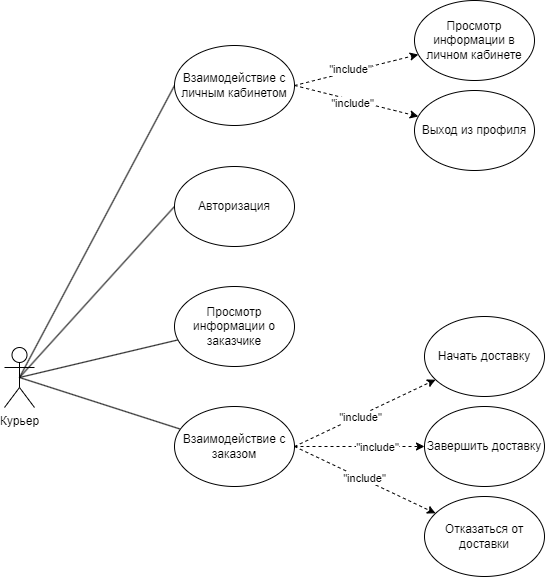

The diagram above was exported from draw.io. Its source (the exported page's mxGraphModel, read from the mxfile embedded in the PNG):
<mxGraphModel dx="1050" dy="1710" grid="1" gridSize="10" guides="1" tooltips="1" connect="1" arrows="1" fold="1" page="1" pageScale="1" pageWidth="827" pageHeight="1169" math="0" shadow="0">
  <root>
    <mxCell id="0" />
    <mxCell id="1" parent="0" />
    <mxCell id="dJHSUyZs2zsUklMsjBmI-2" style="rounded=0;orthogonalLoop=1;jettySize=auto;html=1;exitX=0.5;exitY=0.5;exitDx=0;exitDy=0;exitPerimeter=0;endArrow=none;endFill=0;" parent="1" source="dJHSUyZs2zsUklMsjBmI-6" target="dJHSUyZs2zsUklMsjBmI-8" edge="1">
      <mxGeometry relative="1" as="geometry" />
    </mxCell>
    <mxCell id="dJHSUyZs2zsUklMsjBmI-4" style="rounded=0;orthogonalLoop=1;jettySize=auto;html=1;exitX=0.5;exitY=0.5;exitDx=0;exitDy=0;exitPerimeter=0;endArrow=none;endFill=0;" parent="1" source="dJHSUyZs2zsUklMsjBmI-6" target="dJHSUyZs2zsUklMsjBmI-12" edge="1">
      <mxGeometry relative="1" as="geometry" />
    </mxCell>
    <mxCell id="dJHSUyZs2zsUklMsjBmI-6" value="Курьер" style="shape=umlActor;verticalLabelPosition=bottom;verticalAlign=top;html=1;outlineConnect=0;" parent="1" vertex="1">
      <mxGeometry x="230" y="341" width="30" height="60" as="geometry" />
    </mxCell>
    <mxCell id="dJHSUyZs2zsUklMsjBmI-8" value="Просмотр информации о заказчике" style="ellipse;whiteSpace=wrap;html=1;" parent="1" vertex="1">
      <mxGeometry x="400" y="280" width="120" height="80" as="geometry" />
    </mxCell>
    <mxCell id="dJHSUyZs2zsUklMsjBmI-9" style="rounded=0;orthogonalLoop=1;jettySize=auto;html=1;exitX=1;exitY=0.5;exitDx=0;exitDy=0;dashed=1;" parent="1" source="dJHSUyZs2zsUklMsjBmI-12" target="dJHSUyZs2zsUklMsjBmI-13" edge="1">
      <mxGeometry relative="1" as="geometry" />
    </mxCell>
    <mxCell id="IjJcpBvXq4FwZJP5ooFX-1" value="&quot;include&quot;" style="edgeLabel;html=1;align=center;verticalAlign=middle;resizable=0;points=[];" parent="dJHSUyZs2zsUklMsjBmI-9" vertex="1" connectable="0">
      <mxGeometry x="-0.0791" y="-2" relative="1" as="geometry">
        <mxPoint as="offset" />
      </mxGeometry>
    </mxCell>
    <mxCell id="dJHSUyZs2zsUklMsjBmI-10" style="rounded=0;orthogonalLoop=1;jettySize=auto;html=1;exitX=1;exitY=0.5;exitDx=0;exitDy=0;dashed=1;" parent="1" source="dJHSUyZs2zsUklMsjBmI-12" target="dJHSUyZs2zsUklMsjBmI-14" edge="1">
      <mxGeometry relative="1" as="geometry" />
    </mxCell>
    <mxCell id="IjJcpBvXq4FwZJP5ooFX-2" value="&quot;include&quot;" style="edgeLabel;html=1;align=center;verticalAlign=middle;resizable=0;points=[];" parent="dJHSUyZs2zsUklMsjBmI-10" vertex="1" connectable="0">
      <mxGeometry x="0.2585" relative="1" as="geometry">
        <mxPoint as="offset" />
      </mxGeometry>
    </mxCell>
    <mxCell id="dJHSUyZs2zsUklMsjBmI-11" style="rounded=0;orthogonalLoop=1;jettySize=auto;html=1;exitX=1;exitY=0.5;exitDx=0;exitDy=0;startArrow=none;startFill=0;dashed=1;" parent="1" source="dJHSUyZs2zsUklMsjBmI-12" target="dJHSUyZs2zsUklMsjBmI-15" edge="1">
      <mxGeometry relative="1" as="geometry" />
    </mxCell>
    <mxCell id="IjJcpBvXq4FwZJP5ooFX-3" value="&quot;include&quot;" style="edgeLabel;html=1;align=center;verticalAlign=middle;resizable=0;points=[];" parent="dJHSUyZs2zsUklMsjBmI-11" vertex="1" connectable="0">
      <mxGeometry x="-0.028" y="1" relative="1" as="geometry">
        <mxPoint as="offset" />
      </mxGeometry>
    </mxCell>
    <mxCell id="dJHSUyZs2zsUklMsjBmI-12" value="Взаимодействие с заказом" style="ellipse;whiteSpace=wrap;html=1;" parent="1" vertex="1">
      <mxGeometry x="400" y="400" width="120" height="80" as="geometry" />
    </mxCell>
    <mxCell id="dJHSUyZs2zsUklMsjBmI-13" value="Начать доставку" style="ellipse;whiteSpace=wrap;html=1;" parent="1" vertex="1">
      <mxGeometry x="650" y="310" width="120" height="80" as="geometry" />
    </mxCell>
    <mxCell id="dJHSUyZs2zsUklMsjBmI-14" value="Завершить доставку" style="ellipse;whiteSpace=wrap;html=1;" parent="1" vertex="1">
      <mxGeometry x="650" y="400" width="120" height="80" as="geometry" />
    </mxCell>
    <mxCell id="dJHSUyZs2zsUklMsjBmI-15" value="Отказаться от доставки" style="ellipse;whiteSpace=wrap;html=1;" parent="1" vertex="1">
      <mxGeometry x="650" y="490" width="120" height="80" as="geometry" />
    </mxCell>
    <mxCell id="WaSVq6jCw8NetE6ShJE1-3" style="rounded=0;orthogonalLoop=1;jettySize=auto;html=1;exitX=0;exitY=0.5;exitDx=0;exitDy=0;endArrow=none;endFill=0;entryX=0.5;entryY=0.5;entryDx=0;entryDy=0;entryPerimeter=0;" parent="1" source="WaSVq6jCw8NetE6ShJE1-1" target="dJHSUyZs2zsUklMsjBmI-6" edge="1">
      <mxGeometry relative="1" as="geometry" />
    </mxCell>
    <mxCell id="WaSVq6jCw8NetE6ShJE1-1" value="Авторизация" style="ellipse;whiteSpace=wrap;html=1;" parent="1" vertex="1">
      <mxGeometry x="400" y="160" width="120" height="80" as="geometry" />
    </mxCell>
    <mxCell id="JVnObVJYJb6Px89F_V3e-1" style="rounded=0;orthogonalLoop=1;jettySize=auto;html=1;exitX=1;exitY=0.5;exitDx=0;exitDy=0;dashed=1;" parent="1" source="JVnObVJYJb6Px89F_V3e-8" target="JVnObVJYJb6Px89F_V3e-9" edge="1">
      <mxGeometry relative="1" as="geometry" />
    </mxCell>
    <mxCell id="JVnObVJYJb6Px89F_V3e-2" value="Text" style="edgeLabel;html=1;align=center;verticalAlign=middle;resizable=0;points=[];" parent="JVnObVJYJb6Px89F_V3e-1" vertex="1" connectable="0">
      <mxGeometry x="-0.0787" y="1" relative="1" as="geometry">
        <mxPoint as="offset" />
      </mxGeometry>
    </mxCell>
    <mxCell id="JVnObVJYJb6Px89F_V3e-3" value="&quot;include&quot;" style="edgeLabel;html=1;align=center;verticalAlign=middle;resizable=0;points=[];" parent="JVnObVJYJb6Px89F_V3e-1" vertex="1" connectable="0">
      <mxGeometry x="-0.0863" y="3" relative="1" as="geometry">
        <mxPoint as="offset" />
      </mxGeometry>
    </mxCell>
    <mxCell id="JVnObVJYJb6Px89F_V3e-6" style="rounded=0;orthogonalLoop=1;jettySize=auto;html=1;dashed=1;exitX=1;exitY=0.5;exitDx=0;exitDy=0;" parent="1" source="JVnObVJYJb6Px89F_V3e-8" target="JVnObVJYJb6Px89F_V3e-11" edge="1">
      <mxGeometry relative="1" as="geometry" />
    </mxCell>
    <mxCell id="JVnObVJYJb6Px89F_V3e-7" value="&quot;include&quot;" style="edgeLabel;html=1;align=center;verticalAlign=middle;resizable=0;points=[];" parent="JVnObVJYJb6Px89F_V3e-6" vertex="1" connectable="0">
      <mxGeometry x="-0.2027" y="-3" relative="1" as="geometry">
        <mxPoint x="9" y="2" as="offset" />
      </mxGeometry>
    </mxCell>
    <mxCell id="JVnObVJYJb6Px89F_V3e-12" style="rounded=0;orthogonalLoop=1;jettySize=auto;html=1;exitX=0;exitY=0.5;exitDx=0;exitDy=0;endArrow=none;endFill=0;entryX=0.5;entryY=0.5;entryDx=0;entryDy=0;entryPerimeter=0;" parent="1" source="JVnObVJYJb6Px89F_V3e-8" target="dJHSUyZs2zsUklMsjBmI-6" edge="1">
      <mxGeometry relative="1" as="geometry">
        <mxPoint x="250" y="370" as="targetPoint" />
      </mxGeometry>
    </mxCell>
    <mxCell id="JVnObVJYJb6Px89F_V3e-8" value="Взаимодействие с личным кабинетом" style="ellipse;whiteSpace=wrap;html=1;" parent="1" vertex="1">
      <mxGeometry x="400" y="39" width="120" height="80" as="geometry" />
    </mxCell>
    <mxCell id="JVnObVJYJb6Px89F_V3e-9" value="Просмотр информации в личном кабинете" style="ellipse;whiteSpace=wrap;html=1;" parent="1" vertex="1">
      <mxGeometry x="640" y="-6" width="120" height="80" as="geometry" />
    </mxCell>
    <mxCell id="JVnObVJYJb6Px89F_V3e-11" value="Выход из профиля" style="ellipse;whiteSpace=wrap;html=1;" parent="1" vertex="1">
      <mxGeometry x="640" y="84" width="120" height="80" as="geometry" />
    </mxCell>
  </root>
</mxGraphModel>